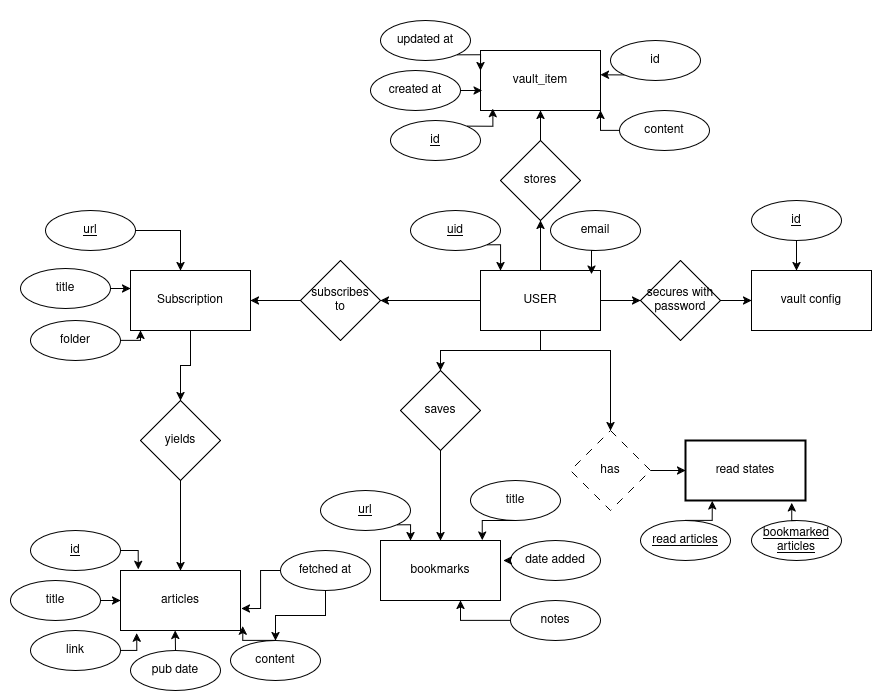

The diagram above was exported from draw.io. Its source (the exported page's mxGraphModel, read from the mxfile embedded in the PNG):
<mxGraphModel dx="4520" dy="2793" grid="1" gridSize="10" guides="1" tooltips="1" connect="1" arrows="1" fold="1" page="1" pageScale="1" pageWidth="850" pageHeight="1100" math="0" shadow="0">
  <root>
    <mxCell id="0" />
    <mxCell id="1" parent="0" />
    <UserObject label="" mermaidData="{&#10;  &quot;data&quot;: &quot;erDiagram\n    USER ||--o{ SUBSCRIPTION : \&quot;subscribes to\&quot;\n    USER ||--o{ BOOKMARK : \&quot;saves\&quot;\n    USER ||--|| READ_STATES : \&quot;has\&quot;\n    USER ||--|| VAULT_CONFIG : \&quot;secures with master password\&quot;\n    USER ||--o{ VAULT_ITEM : \&quot;stores\&quot;\n    SUBSCRIPTION ||--o{ ARTICLE : \&quot;yields (feedId)\&quot;\n    ARTICLE ||--o| AI_CACHE : \&quot;cached AI output\&quot;\n    ARTICLE ||--o| EMBEDDING : \&quot;semantic vector\&quot;\n\n    USER {\n        string uid PK\n        string email\n    }\n    SUBSCRIPTION {\n        string url PK\n        string title\n        string folder\n        string_array tags\n        timestamp addedAt\n    }\n    BOOKMARK {\n        string url PK\n        string title\n        string notes\n        timestamp dateAdded\n    }\n    READ_STATES {\n        string_array readArticleIds\n        string_array bookmarkedArticleIds\n    }\n    VAULT_CONFIG {\n        string salt\n        number iterations\n        string verifier\n        number version\n    }\n    VAULT_ITEM {\n        string id PK\n        string iv\n        string ct\n        number createdAt\n        number updatedAt\n    }\n    ARTICLE {\n        string id PK\n        string feedId FK\n        string title\n        string link\n        string pubDate\n        string content\n        number fetchedAt\n    }\n    AI_CACHE {\n        string key PK\n        string articleId FK\n        string kind\n        string content\n    }\n    EMBEDDING {\n        string articleId PK\n        number_array vector\n        string model\n        string provider\n    }&quot;,&#10;  &quot;config&quot;: null&#10;}" id="mR_ix7pmI9kyuKP9byYD-1">
      <mxCell connectable="0" parent="1" style="group;transparentBounds=1;editIcon=1;lockedGroup=0;groupPadding=20;" vertex="1">
        <mxGeometry height="1190" width="1466" as="geometry" />
      </mxCell>
    </UserObject>
    <mxCell id="mR_ix7pmI9kyuKP9byYD-161" parent="mR_ix7pmI9kyuKP9byYD-1" style="rounded=0;whiteSpace=wrap;html=1;" value="USER" vertex="1">
      <mxGeometry height="60" width="120" x="950" y="800" as="geometry" />
    </mxCell>
    <mxCell id="mR_ix7pmI9kyuKP9byYD-177" edge="1" parent="mR_ix7pmI9kyuKP9byYD-1" source="mR_ix7pmI9kyuKP9byYD-174" style="edgeStyle=orthogonalEdgeStyle;rounded=0;orthogonalLoop=1;jettySize=auto;html=1;" target="mR_ix7pmI9kyuKP9byYD-176" value="">
      <mxGeometry relative="1" as="geometry" />
    </mxCell>
    <mxCell id="mR_ix7pmI9kyuKP9byYD-174" parent="mR_ix7pmI9kyuKP9byYD-1" style="rhombus;whiteSpace=wrap;html=1;rounded=0;dashed=1;dashPattern=8 8;" value="has" vertex="1">
      <mxGeometry height="80" width="80" x="1040" y="960" as="geometry" />
    </mxCell>
    <mxCell id="mR_ix7pmI9kyuKP9byYD-176" parent="mR_ix7pmI9kyuKP9byYD-1" style="whiteSpace=wrap;html=1;rounded=0;strokeWidth=2;" value="read states" vertex="1">
      <mxGeometry height="60" width="120" x="1155" y="970" as="geometry" />
    </mxCell>
    <mxCell id="mR_ix7pmI9kyuKP9byYD-175" edge="1" parent="mR_ix7pmI9kyuKP9byYD-1" source="mR_ix7pmI9kyuKP9byYD-161" style="edgeStyle=orthogonalEdgeStyle;rounded=0;orthogonalLoop=1;jettySize=auto;html=1;" target="mR_ix7pmI9kyuKP9byYD-174" value="">
      <mxGeometry relative="1" as="geometry">
        <Array as="points">
          <mxPoint x="1010" y="880" />
          <mxPoint x="1080" y="880" />
        </Array>
      </mxGeometry>
    </mxCell>
    <mxCell id="mR_ix7pmI9kyuKP9byYD-184" edge="1" parent="mR_ix7pmI9kyuKP9byYD-1" source="mR_ix7pmI9kyuKP9byYD-161" style="edgeStyle=orthogonalEdgeStyle;rounded=0;orthogonalLoop=1;jettySize=auto;html=1;" target="mR_ix7pmI9kyuKP9byYD-183" value="">
      <mxGeometry relative="1" as="geometry" />
    </mxCell>
    <mxCell id="mR_ix7pmI9kyuKP9byYD-180" parent="mR_ix7pmI9kyuKP9byYD-1" style="whiteSpace=wrap;html=1;rounded=0;" value="vault_item" vertex="1">
      <mxGeometry height="60" width="120" x="950" y="580" as="geometry" />
    </mxCell>
    <mxCell id="mR_ix7pmI9kyuKP9byYD-178" parent="mR_ix7pmI9kyuKP9byYD-1" style="rhombus;whiteSpace=wrap;html=1;rounded=0;" value="stores" vertex="1">
      <mxGeometry height="80" width="80" x="970" y="670" as="geometry" />
    </mxCell>
    <mxCell id="mR_ix7pmI9kyuKP9byYD-179" edge="1" parent="mR_ix7pmI9kyuKP9byYD-1" source="mR_ix7pmI9kyuKP9byYD-161" style="edgeStyle=orthogonalEdgeStyle;rounded=0;orthogonalLoop=1;jettySize=auto;html=1;" target="mR_ix7pmI9kyuKP9byYD-178" value="">
      <mxGeometry relative="1" as="geometry" />
    </mxCell>
    <mxCell id="mR_ix7pmI9kyuKP9byYD-181" edge="1" parent="mR_ix7pmI9kyuKP9byYD-1" source="mR_ix7pmI9kyuKP9byYD-178" style="edgeStyle=orthogonalEdgeStyle;rounded=0;orthogonalLoop=1;jettySize=auto;html=1;" target="mR_ix7pmI9kyuKP9byYD-180" value="">
      <mxGeometry relative="1" as="geometry" />
    </mxCell>
    <mxCell id="mR_ix7pmI9kyuKP9byYD-189" parent="mR_ix7pmI9kyuKP9byYD-1" style="ellipse;whiteSpace=wrap;html=1;" value="&lt;u&gt;uid&lt;/u&gt;" vertex="1">
      <mxGeometry height="40" width="90" x="880" y="740" as="geometry" />
    </mxCell>
    <mxCell id="mR_ix7pmI9kyuKP9byYD-190" parent="mR_ix7pmI9kyuKP9byYD-1" style="ellipse;whiteSpace=wrap;html=1;" value="email" vertex="1">
      <mxGeometry height="40" width="90" x="1020" y="740" as="geometry" />
    </mxCell>
    <mxCell id="mR_ix7pmI9kyuKP9byYD-191" edge="1" parent="mR_ix7pmI9kyuKP9byYD-1" source="mR_ix7pmI9kyuKP9byYD-189" style="edgeStyle=orthogonalEdgeStyle;rounded=0;orthogonalLoop=1;jettySize=auto;html=1;exitX=1;exitY=1;exitDx=0;exitDy=0;entryX=0.167;entryY=0;entryDx=0;entryDy=0;entryPerimeter=0;" target="mR_ix7pmI9kyuKP9byYD-161">
      <mxGeometry relative="1" as="geometry" />
    </mxCell>
    <mxCell id="mR_ix7pmI9kyuKP9byYD-192" edge="1" parent="mR_ix7pmI9kyuKP9byYD-1" source="mR_ix7pmI9kyuKP9byYD-190" style="edgeStyle=orthogonalEdgeStyle;rounded=0;orthogonalLoop=1;jettySize=auto;html=1;exitX=0.5;exitY=1;exitDx=0;exitDy=0;entryX=0.925;entryY=0.06;entryDx=0;entryDy=0;entryPerimeter=0;" target="mR_ix7pmI9kyuKP9byYD-161">
      <mxGeometry relative="1" as="geometry" />
    </mxCell>
    <mxCell id="mR_ix7pmI9kyuKP9byYD-221" parent="mR_ix7pmI9kyuKP9byYD-1" style="ellipse;whiteSpace=wrap;html=1;" value="&lt;u&gt;id&lt;/u&gt;" vertex="1">
      <mxGeometry height="40" width="90" x="860" y="650" as="geometry" />
    </mxCell>
    <mxCell id="mR_ix7pmI9kyuKP9byYD-222" parent="mR_ix7pmI9kyuKP9byYD-1" style="ellipse;whiteSpace=wrap;html=1;" value="created at" vertex="1">
      <mxGeometry height="40" width="90" x="840" y="600" as="geometry" />
    </mxCell>
    <mxCell id="mR_ix7pmI9kyuKP9byYD-228" edge="1" parent="mR_ix7pmI9kyuKP9byYD-1" source="mR_ix7pmI9kyuKP9byYD-223" style="edgeStyle=orthogonalEdgeStyle;rounded=0;orthogonalLoop=1;jettySize=auto;html=1;exitX=1;exitY=1;exitDx=0;exitDy=0;">
      <mxGeometry relative="1" as="geometry">
        <mxPoint x="950" y="600" as="targetPoint" />
      </mxGeometry>
    </mxCell>
    <mxCell id="mR_ix7pmI9kyuKP9byYD-223" parent="mR_ix7pmI9kyuKP9byYD-1" style="ellipse;whiteSpace=wrap;html=1;" value="updated at" vertex="1">
      <mxGeometry height="40" width="90" x="850" y="550" as="geometry" />
    </mxCell>
    <mxCell id="mR_ix7pmI9kyuKP9byYD-229" edge="1" parent="mR_ix7pmI9kyuKP9byYD-1" source="mR_ix7pmI9kyuKP9byYD-224" style="edgeStyle=orthogonalEdgeStyle;rounded=0;orthogonalLoop=1;jettySize=auto;html=1;exitX=0;exitY=1;exitDx=0;exitDy=0;">
      <mxGeometry relative="1" as="geometry">
        <mxPoint x="1070" y="604.230769230769" as="targetPoint" />
      </mxGeometry>
    </mxCell>
    <mxCell id="mR_ix7pmI9kyuKP9byYD-224" parent="mR_ix7pmI9kyuKP9byYD-1" style="ellipse;whiteSpace=wrap;html=1;" value="id" vertex="1">
      <mxGeometry height="40" width="90" x="1080" y="570" as="geometry" />
    </mxCell>
    <mxCell id="mR_ix7pmI9kyuKP9byYD-230" edge="1" parent="mR_ix7pmI9kyuKP9byYD-1" source="mR_ix7pmI9kyuKP9byYD-225" style="edgeStyle=orthogonalEdgeStyle;rounded=0;orthogonalLoop=1;jettySize=auto;html=1;exitX=0;exitY=0.5;exitDx=0;exitDy=0;entryX=1;entryY=1;entryDx=0;entryDy=0;" target="mR_ix7pmI9kyuKP9byYD-180">
      <mxGeometry relative="1" as="geometry" />
    </mxCell>
    <mxCell id="mR_ix7pmI9kyuKP9byYD-225" parent="mR_ix7pmI9kyuKP9byYD-1" style="ellipse;whiteSpace=wrap;html=1;" value="content" vertex="1">
      <mxGeometry height="40" width="90" x="1089" y="640" as="geometry" />
    </mxCell>
    <mxCell id="mR_ix7pmI9kyuKP9byYD-226" edge="1" parent="mR_ix7pmI9kyuKP9byYD-1" source="mR_ix7pmI9kyuKP9byYD-221" style="edgeStyle=orthogonalEdgeStyle;rounded=0;orthogonalLoop=1;jettySize=auto;html=1;exitX=1;exitY=0;exitDx=0;exitDy=0;entryX=0.103;entryY=0.968;entryDx=0;entryDy=0;entryPerimeter=0;" target="mR_ix7pmI9kyuKP9byYD-180">
      <mxGeometry relative="1" as="geometry" />
    </mxCell>
    <mxCell id="mR_ix7pmI9kyuKP9byYD-227" edge="1" parent="mR_ix7pmI9kyuKP9byYD-1" source="mR_ix7pmI9kyuKP9byYD-222" style="edgeStyle=orthogonalEdgeStyle;rounded=0;orthogonalLoop=1;jettySize=auto;html=1;exitX=1;exitY=0.5;exitDx=0;exitDy=0;entryX=0.013;entryY=0.647;entryDx=0;entryDy=0;entryPerimeter=0;" target="mR_ix7pmI9kyuKP9byYD-180">
      <mxGeometry relative="1" as="geometry" />
    </mxCell>
    <mxCell id="mR_ix7pmI9kyuKP9byYD-213" parent="mR_ix7pmI9kyuKP9byYD-1" style="ellipse;whiteSpace=wrap;html=1;" value="&lt;u&gt;url&lt;/u&gt;" vertex="1">
      <mxGeometry height="40" width="90" x="790" y="1020" as="geometry" />
    </mxCell>
    <mxCell id="mR_ix7pmI9kyuKP9byYD-214" parent="mR_ix7pmI9kyuKP9byYD-1" style="ellipse;whiteSpace=wrap;html=1;" value="title" vertex="1">
      <mxGeometry height="40" width="90" x="940" y="1010" as="geometry" />
    </mxCell>
    <mxCell id="mR_ix7pmI9kyuKP9byYD-173" edge="1" parent="mR_ix7pmI9kyuKP9byYD-1" source="mR_ix7pmI9kyuKP9byYD-170" style="edgeStyle=orthogonalEdgeStyle;rounded=0;orthogonalLoop=1;jettySize=auto;html=1;" target="mR_ix7pmI9kyuKP9byYD-172" value="">
      <mxGeometry relative="1" as="geometry" />
    </mxCell>
    <mxCell id="mR_ix7pmI9kyuKP9byYD-170" parent="mR_ix7pmI9kyuKP9byYD-1" style="rhombus;whiteSpace=wrap;html=1;rounded=0;" value="saves" vertex="1">
      <mxGeometry height="80" width="80" x="870" y="900" as="geometry" />
    </mxCell>
    <mxCell id="mR_ix7pmI9kyuKP9byYD-171" edge="1" parent="mR_ix7pmI9kyuKP9byYD-1" source="mR_ix7pmI9kyuKP9byYD-161" style="edgeStyle=orthogonalEdgeStyle;rounded=0;orthogonalLoop=1;jettySize=auto;html=1;" target="mR_ix7pmI9kyuKP9byYD-170" value="">
      <mxGeometry relative="1" as="geometry" />
    </mxCell>
    <mxCell id="mR_ix7pmI9kyuKP9byYD-172" parent="mR_ix7pmI9kyuKP9byYD-1" style="whiteSpace=wrap;html=1;rounded=0;" value="bookmarks" vertex="1">
      <mxGeometry height="60" width="120" x="850" y="1070" as="geometry" />
    </mxCell>
    <mxCell id="mR_ix7pmI9kyuKP9byYD-215" parent="mR_ix7pmI9kyuKP9byYD-1" style="ellipse;whiteSpace=wrap;html=1;" value="date added" vertex="1">
      <mxGeometry height="40" width="90" x="980" y="1070" as="geometry" />
    </mxCell>
    <mxCell id="mR_ix7pmI9kyuKP9byYD-216" parent="mR_ix7pmI9kyuKP9byYD-1" style="ellipse;whiteSpace=wrap;html=1;" value="notes" vertex="1">
      <mxGeometry height="40" width="90" x="980" y="1130" as="geometry" />
    </mxCell>
    <mxCell id="mR_ix7pmI9kyuKP9byYD-217" edge="1" parent="mR_ix7pmI9kyuKP9byYD-1" source="mR_ix7pmI9kyuKP9byYD-215" style="edgeStyle=orthogonalEdgeStyle;rounded=0;orthogonalLoop=1;jettySize=auto;html=1;exitX=0;exitY=0.5;exitDx=0;exitDy=0;entryX=1.026;entryY=0.34;entryDx=0;entryDy=0;entryPerimeter=0;" target="mR_ix7pmI9kyuKP9byYD-172">
      <mxGeometry relative="1" as="geometry" />
    </mxCell>
    <mxCell id="mR_ix7pmI9kyuKP9byYD-218" edge="1" parent="mR_ix7pmI9kyuKP9byYD-1" source="mR_ix7pmI9kyuKP9byYD-216" style="edgeStyle=orthogonalEdgeStyle;rounded=0;orthogonalLoop=1;jettySize=auto;html=1;exitX=0;exitY=0.5;exitDx=0;exitDy=0;entryX=0.667;entryY=1;entryDx=0;entryDy=0;entryPerimeter=0;" target="mR_ix7pmI9kyuKP9byYD-172">
      <mxGeometry relative="1" as="geometry" />
    </mxCell>
    <mxCell id="mR_ix7pmI9kyuKP9byYD-219" edge="1" parent="mR_ix7pmI9kyuKP9byYD-1" source="mR_ix7pmI9kyuKP9byYD-214" style="edgeStyle=orthogonalEdgeStyle;rounded=0;orthogonalLoop=1;jettySize=auto;html=1;exitX=0.5;exitY=1;exitDx=0;exitDy=0;entryX=0.847;entryY=-0.006;entryDx=0;entryDy=0;entryPerimeter=0;" target="mR_ix7pmI9kyuKP9byYD-172">
      <mxGeometry relative="1" as="geometry" />
    </mxCell>
    <mxCell id="mR_ix7pmI9kyuKP9byYD-220" edge="1" parent="mR_ix7pmI9kyuKP9byYD-1" source="mR_ix7pmI9kyuKP9byYD-213" style="edgeStyle=orthogonalEdgeStyle;rounded=0;orthogonalLoop=1;jettySize=auto;html=1;exitX=1;exitY=1;exitDx=0;exitDy=0;entryX=0.25;entryY=0;entryDx=0;entryDy=0;" target="mR_ix7pmI9kyuKP9byYD-172">
      <mxGeometry relative="1" as="geometry" />
    </mxCell>
    <mxCell id="mR_ix7pmI9kyuKP9byYD-198" edge="1" parent="mR_ix7pmI9kyuKP9byYD-1" source="mR_ix7pmI9kyuKP9byYD-193" style="edgeStyle=orthogonalEdgeStyle;rounded=0;orthogonalLoop=1;jettySize=auto;html=1;exitX=1;exitY=0.5;exitDx=0;exitDy=0;">
      <mxGeometry relative="1" as="geometry">
        <mxPoint x="650" y="800" as="targetPoint" />
      </mxGeometry>
    </mxCell>
    <mxCell id="mR_ix7pmI9kyuKP9byYD-193" parent="mR_ix7pmI9kyuKP9byYD-1" style="ellipse;whiteSpace=wrap;html=1;" value="&lt;u&gt;url&lt;/u&gt;" vertex="1">
      <mxGeometry height="40" width="90" x="515" y="740" as="geometry" />
    </mxCell>
    <mxCell id="mR_ix7pmI9kyuKP9byYD-197" edge="1" parent="mR_ix7pmI9kyuKP9byYD-1" source="mR_ix7pmI9kyuKP9byYD-194" style="edgeStyle=orthogonalEdgeStyle;rounded=0;orthogonalLoop=1;jettySize=auto;html=1;exitX=1;exitY=0.5;exitDx=0;exitDy=0;">
      <mxGeometry relative="1" as="geometry">
        <mxPoint x="600" y="818" as="targetPoint" />
      </mxGeometry>
    </mxCell>
    <mxCell id="mR_ix7pmI9kyuKP9byYD-194" parent="mR_ix7pmI9kyuKP9byYD-1" style="ellipse;whiteSpace=wrap;html=1;" value="title" vertex="1">
      <mxGeometry height="40" width="90" x="490" y="798" as="geometry" />
    </mxCell>
    <mxCell id="mR_ix7pmI9kyuKP9byYD-195" parent="mR_ix7pmI9kyuKP9byYD-1" style="ellipse;whiteSpace=wrap;html=1;" value="folder" vertex="1">
      <mxGeometry height="40" width="90" x="500" y="850" as="geometry" />
    </mxCell>
    <mxCell id="mR_ix7pmI9kyuKP9byYD-164" parent="mR_ix7pmI9kyuKP9byYD-1" style="whiteSpace=wrap;html=1;rounded=0;" value="Subscription" vertex="1">
      <mxGeometry height="60" width="120" x="600" y="800" as="geometry" />
    </mxCell>
    <mxCell id="mR_ix7pmI9kyuKP9byYD-196" edge="1" parent="mR_ix7pmI9kyuKP9byYD-1" source="mR_ix7pmI9kyuKP9byYD-195" style="edgeStyle=orthogonalEdgeStyle;rounded=0;orthogonalLoop=1;jettySize=auto;html=1;exitX=1;exitY=0.5;exitDx=0;exitDy=0;entryX=0.083;entryY=1;entryDx=0;entryDy=0;entryPerimeter=0;" target="mR_ix7pmI9kyuKP9byYD-164">
      <mxGeometry relative="1" as="geometry" />
    </mxCell>
    <mxCell id="mR_ix7pmI9kyuKP9byYD-183" parent="mR_ix7pmI9kyuKP9byYD-1" style="rhombus;whiteSpace=wrap;html=1;rounded=0;" value="&lt;div&gt;secures with&lt;/div&gt;&lt;div&gt;password&lt;/div&gt;" vertex="1">
      <mxGeometry height="80" width="80" x="1110" y="790" as="geometry" />
    </mxCell>
    <mxCell id="mR_ix7pmI9kyuKP9byYD-185" parent="mR_ix7pmI9kyuKP9byYD-1" style="whiteSpace=wrap;html=1;rounded=0;" value="vault config" vertex="1">
      <mxGeometry height="60" width="120" x="1221" y="800" as="geometry" />
    </mxCell>
    <mxCell id="mR_ix7pmI9kyuKP9byYD-186" edge="1" parent="mR_ix7pmI9kyuKP9byYD-1" source="mR_ix7pmI9kyuKP9byYD-183" style="edgeStyle=orthogonalEdgeStyle;rounded=0;orthogonalLoop=1;jettySize=auto;html=1;" target="mR_ix7pmI9kyuKP9byYD-185" value="">
      <mxGeometry relative="1" as="geometry" />
    </mxCell>
    <mxCell id="mR_ix7pmI9kyuKP9byYD-231" parent="mR_ix7pmI9kyuKP9byYD-1" style="ellipse;whiteSpace=wrap;html=1;" value="&lt;u&gt;read articles&lt;/u&gt;" vertex="1">
      <mxGeometry height="40" width="90" x="1110" y="1050" as="geometry" />
    </mxCell>
    <mxCell id="mR_ix7pmI9kyuKP9byYD-232" parent="mR_ix7pmI9kyuKP9byYD-1" style="ellipse;whiteSpace=wrap;html=1;" value="&lt;u&gt;bookmarked articles&lt;/u&gt;" vertex="1">
      <mxGeometry height="40" width="90" x="1221" y="1050" as="geometry" />
    </mxCell>
    <mxCell id="mR_ix7pmI9kyuKP9byYD-233" edge="1" parent="mR_ix7pmI9kyuKP9byYD-1" source="mR_ix7pmI9kyuKP9byYD-231" style="edgeStyle=orthogonalEdgeStyle;rounded=0;orthogonalLoop=1;jettySize=auto;html=1;exitX=0.5;exitY=0;exitDx=0;exitDy=0;entryX=0.223;entryY=1.008;entryDx=0;entryDy=0;entryPerimeter=0;" target="mR_ix7pmI9kyuKP9byYD-176">
      <mxGeometry relative="1" as="geometry" />
    </mxCell>
    <mxCell id="mR_ix7pmI9kyuKP9byYD-234" edge="1" parent="mR_ix7pmI9kyuKP9byYD-1" source="mR_ix7pmI9kyuKP9byYD-232" style="edgeStyle=orthogonalEdgeStyle;rounded=0;orthogonalLoop=1;jettySize=auto;html=1;exitX=0.5;exitY=0;exitDx=0;exitDy=0;entryX=0.886;entryY=1.039;entryDx=0;entryDy=0;entryPerimeter=0;" target="mR_ix7pmI9kyuKP9byYD-176">
      <mxGeometry relative="1" as="geometry" />
    </mxCell>
    <mxCell id="mR_ix7pmI9kyuKP9byYD-238" edge="1" parent="mR_ix7pmI9kyuKP9byYD-1" source="mR_ix7pmI9kyuKP9byYD-237" style="edgeStyle=orthogonalEdgeStyle;rounded=0;orthogonalLoop=1;jettySize=auto;html=1;exitX=0.5;exitY=1;exitDx=0;exitDy=0;">
      <mxGeometry relative="1" as="geometry">
        <mxPoint x="1266" y="800" as="targetPoint" />
      </mxGeometry>
    </mxCell>
    <mxCell id="mR_ix7pmI9kyuKP9byYD-237" parent="mR_ix7pmI9kyuKP9byYD-1" style="ellipse;whiteSpace=wrap;html=1;" value="&lt;u&gt;id&lt;/u&gt;" vertex="1">
      <mxGeometry height="40" width="90" x="1221" y="730" as="geometry" />
    </mxCell>
    <mxCell id="mR_ix7pmI9kyuKP9byYD-165" edge="1" parent="1" source="mR_ix7pmI9kyuKP9byYD-162" style="edgeStyle=orthogonalEdgeStyle;rounded=0;orthogonalLoop=1;jettySize=auto;html=1;" target="mR_ix7pmI9kyuKP9byYD-164" value="">
      <mxGeometry relative="1" as="geometry" />
    </mxCell>
    <mxCell id="mR_ix7pmI9kyuKP9byYD-162" parent="1" style="rhombus;whiteSpace=wrap;html=1;rounded=0;" value="&lt;div&gt;subscribes&lt;/div&gt;&lt;div&gt;to&lt;/div&gt;" vertex="1">
      <mxGeometry height="80" width="80" x="770" y="790" as="geometry" />
    </mxCell>
    <mxCell id="mR_ix7pmI9kyuKP9byYD-163" edge="1" parent="1" source="mR_ix7pmI9kyuKP9byYD-161" style="edgeStyle=orthogonalEdgeStyle;rounded=0;orthogonalLoop=1;jettySize=auto;html=1;" target="mR_ix7pmI9kyuKP9byYD-162" value="">
      <mxGeometry relative="1" as="geometry" />
    </mxCell>
    <mxCell id="mR_ix7pmI9kyuKP9byYD-167" edge="1" parent="1" source="mR_ix7pmI9kyuKP9byYD-164" style="edgeStyle=orthogonalEdgeStyle;rounded=0;orthogonalLoop=1;jettySize=auto;html=1;" target="mR_ix7pmI9kyuKP9byYD-166" value="">
      <mxGeometry relative="1" as="geometry" />
    </mxCell>
    <mxCell id="mR_ix7pmI9kyuKP9byYD-169" edge="1" parent="1" source="mR_ix7pmI9kyuKP9byYD-166" style="edgeStyle=orthogonalEdgeStyle;rounded=0;orthogonalLoop=1;jettySize=auto;html=1;" target="mR_ix7pmI9kyuKP9byYD-168" value="">
      <mxGeometry relative="1" as="geometry" />
    </mxCell>
    <mxCell id="mR_ix7pmI9kyuKP9byYD-166" parent="1" style="rhombus;whiteSpace=wrap;html=1;rounded=0;" value="yields" vertex="1">
      <mxGeometry height="80" width="80" x="610" y="930" as="geometry" />
    </mxCell>
    <mxCell id="mR_ix7pmI9kyuKP9byYD-168" parent="1" style="whiteSpace=wrap;html=1;rounded=0;" value="articles" vertex="1">
      <mxGeometry height="60" width="120" x="590" y="1100" as="geometry" />
    </mxCell>
    <mxCell id="mR_ix7pmI9kyuKP9byYD-199" parent="1" style="ellipse;whiteSpace=wrap;html=1;" value="&lt;u&gt;id&lt;/u&gt;" vertex="1">
      <mxGeometry height="40" width="90" x="500" y="1060" as="geometry" />
    </mxCell>
    <mxCell id="mR_ix7pmI9kyuKP9byYD-206" edge="1" parent="1" source="mR_ix7pmI9kyuKP9byYD-200" style="edgeStyle=orthogonalEdgeStyle;rounded=0;orthogonalLoop=1;jettySize=auto;html=1;exitX=1;exitY=0.5;exitDx=0;exitDy=0;entryX=0;entryY=0.5;entryDx=0;entryDy=0;" target="mR_ix7pmI9kyuKP9byYD-168">
      <mxGeometry relative="1" as="geometry" />
    </mxCell>
    <mxCell id="mR_ix7pmI9kyuKP9byYD-200" parent="1" style="ellipse;whiteSpace=wrap;html=1;" value="title" vertex="1">
      <mxGeometry height="40" width="90" x="480" y="1110" as="geometry" />
    </mxCell>
    <mxCell id="mR_ix7pmI9kyuKP9byYD-201" parent="1" style="ellipse;whiteSpace=wrap;html=1;" value="link" vertex="1">
      <mxGeometry height="40" width="90" x="500" y="1160" as="geometry" />
    </mxCell>
    <mxCell id="mR_ix7pmI9kyuKP9byYD-202" parent="1" style="ellipse;whiteSpace=wrap;html=1;" value="pub date" vertex="1">
      <mxGeometry height="40" width="90" x="600" y="1180" as="geometry" />
    </mxCell>
    <mxCell id="mR_ix7pmI9kyuKP9byYD-203" parent="1" style="ellipse;whiteSpace=wrap;html=1;" value="content" vertex="1">
      <mxGeometry height="40" width="90" x="700" y="1170" as="geometry" />
    </mxCell>
    <mxCell id="mR_ix7pmI9kyuKP9byYD-212" edge="1" parent="1" source="mR_ix7pmI9kyuKP9byYD-204" style="edgeStyle=orthogonalEdgeStyle;rounded=0;orthogonalLoop=1;jettySize=auto;html=1;" target="mR_ix7pmI9kyuKP9byYD-203" value="">
      <mxGeometry relative="1" as="geometry" />
    </mxCell>
    <mxCell id="mR_ix7pmI9kyuKP9byYD-204" parent="1" style="ellipse;whiteSpace=wrap;html=1;" value="fetched at" vertex="1">
      <mxGeometry height="40" width="90" x="750" y="1080" as="geometry" />
    </mxCell>
    <mxCell id="mR_ix7pmI9kyuKP9byYD-205" edge="1" parent="1" source="mR_ix7pmI9kyuKP9byYD-199" style="edgeStyle=orthogonalEdgeStyle;rounded=0;orthogonalLoop=1;jettySize=auto;html=1;exitX=1;exitY=0.5;exitDx=0;exitDy=0;entryX=0.148;entryY=-0.019;entryDx=0;entryDy=0;entryPerimeter=0;" target="mR_ix7pmI9kyuKP9byYD-168">
      <mxGeometry relative="1" as="geometry" />
    </mxCell>
    <mxCell id="mR_ix7pmI9kyuKP9byYD-207" edge="1" parent="1" source="mR_ix7pmI9kyuKP9byYD-201" style="edgeStyle=orthogonalEdgeStyle;rounded=0;orthogonalLoop=1;jettySize=auto;html=1;exitX=1;exitY=0.5;exitDx=0;exitDy=0;entryX=0.135;entryY=1.045;entryDx=0;entryDy=0;entryPerimeter=0;" target="mR_ix7pmI9kyuKP9byYD-168">
      <mxGeometry relative="1" as="geometry" />
    </mxCell>
    <mxCell id="mR_ix7pmI9kyuKP9byYD-208" edge="1" parent="1" source="mR_ix7pmI9kyuKP9byYD-202" style="edgeStyle=orthogonalEdgeStyle;rounded=0;orthogonalLoop=1;jettySize=auto;html=1;exitX=0.5;exitY=0;exitDx=0;exitDy=0;entryX=0.456;entryY=1;entryDx=0;entryDy=0;entryPerimeter=0;" target="mR_ix7pmI9kyuKP9byYD-168">
      <mxGeometry relative="1" as="geometry" />
    </mxCell>
    <mxCell id="mR_ix7pmI9kyuKP9byYD-209" edge="1" parent="1" source="mR_ix7pmI9kyuKP9byYD-203" style="edgeStyle=orthogonalEdgeStyle;rounded=0;orthogonalLoop=1;jettySize=auto;html=1;exitX=0.5;exitY=0;exitDx=0;exitDy=0;entryX=1.02;entryY=0.929;entryDx=0;entryDy=0;entryPerimeter=0;" target="mR_ix7pmI9kyuKP9byYD-168">
      <mxGeometry relative="1" as="geometry" />
    </mxCell>
    <mxCell id="mR_ix7pmI9kyuKP9byYD-211" edge="1" parent="1" source="mR_ix7pmI9kyuKP9byYD-204" style="edgeStyle=orthogonalEdgeStyle;rounded=0;orthogonalLoop=1;jettySize=auto;html=1;exitX=0;exitY=0.5;exitDx=0;exitDy=0;entryX=1.007;entryY=0.635;entryDx=0;entryDy=0;entryPerimeter=0;" target="mR_ix7pmI9kyuKP9byYD-168">
      <mxGeometry relative="1" as="geometry" />
    </mxCell>
  </root>
</mxGraphModel>